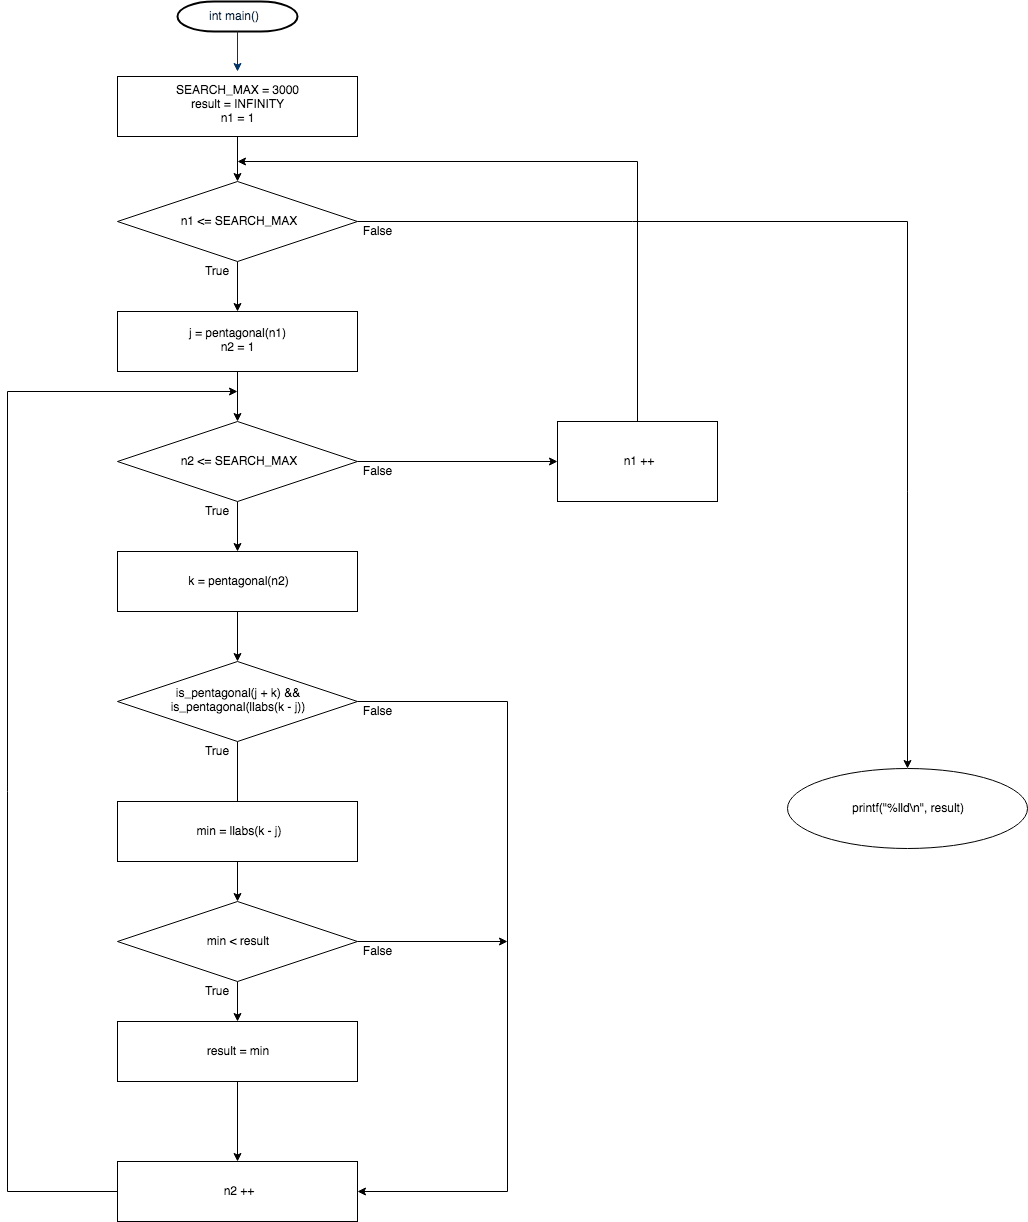

The diagram above was exported from draw.io. Its source (the exported page's mxGraphModel, read from the mxfile embedded in the PNG):
<mxGraphModel dx="1638" dy="709" grid="1" gridSize="10" guides="1" tooltips="1" connect="1" arrows="1" fold="1" page="1" pageScale="1" pageWidth="1169" pageHeight="827" background="#ffffff" math="0" shadow="0">
  <root>
    <mxCell id="0" />
    <mxCell id="1" parent="0" />
    <mxCell id="2" value="int main()" style="shape=mxgraph.flowchart.terminator;fillColor=#FFFFFF;strokeColor=#000000;strokeWidth=2;gradientColor=none;gradientDirection=north;fontColor=#001933;fontStyle=0;html=1;" parent="1" vertex="1">
      <mxGeometry x="260" y="60" width="120" height="30" as="geometry" />
    </mxCell>
    <mxCell id="7" style="fontColor=#001933;fontStyle=1;strokeColor=#003366;strokeWidth=1;html=1;" parent="1" source="2" edge="1">
      <mxGeometry relative="1" as="geometry">
        <mxPoint x="320" y="130" as="targetPoint" />
      </mxGeometry>
    </mxCell>
    <mxCell id="V6CZ53cXfYLKJhc9U7QU-56" style="edgeStyle=orthogonalEdgeStyle;rounded=0;orthogonalLoop=1;jettySize=auto;html=1;exitX=0.5;exitY=1;exitDx=0;exitDy=0;" edge="1" parent="1" source="V6CZ53cXfYLKJhc9U7QU-55">
      <mxGeometry relative="1" as="geometry">
        <mxPoint x="320" y="240" as="targetPoint" />
      </mxGeometry>
    </mxCell>
    <mxCell id="V6CZ53cXfYLKJhc9U7QU-55" value="&lt;div&gt;&lt;span&gt;SEARCH_MAX =&amp;nbsp;&lt;/span&gt;&lt;span&gt;3000&lt;/span&gt;&lt;/div&gt;&lt;div&gt;&lt;div&gt;result &lt;span&gt;=&amp;nbsp;&lt;/span&gt;&lt;span&gt;INFINITY&lt;/span&gt;&lt;/div&gt;&lt;/div&gt;&lt;div&gt;n1 = 1&lt;/div&gt;" style="rounded=0;whiteSpace=wrap;html=1;" vertex="1" parent="1">
      <mxGeometry x="200" y="135" width="240" height="60" as="geometry" />
    </mxCell>
    <mxCell id="V6CZ53cXfYLKJhc9U7QU-59" value="" style="edgeStyle=orthogonalEdgeStyle;rounded=0;orthogonalLoop=1;jettySize=auto;html=1;" edge="1" parent="1" source="V6CZ53cXfYLKJhc9U7QU-57">
      <mxGeometry relative="1" as="geometry">
        <mxPoint x="320" y="370" as="targetPoint" />
      </mxGeometry>
    </mxCell>
    <mxCell id="V6CZ53cXfYLKJhc9U7QU-93" value="" style="edgeStyle=orthogonalEdgeStyle;rounded=0;orthogonalLoop=1;jettySize=auto;html=1;" edge="1" parent="1" source="V6CZ53cXfYLKJhc9U7QU-57">
      <mxGeometry relative="1" as="geometry">
        <mxPoint x="990" y="827" as="targetPoint" />
      </mxGeometry>
    </mxCell>
    <mxCell id="V6CZ53cXfYLKJhc9U7QU-57" value="n1 &amp;lt;= SEARCH_MAX" style="rhombus;whiteSpace=wrap;html=1;" vertex="1" parent="1">
      <mxGeometry x="200" y="240" width="240" height="80" as="geometry" />
    </mxCell>
    <mxCell id="V6CZ53cXfYLKJhc9U7QU-62" value="" style="edgeStyle=orthogonalEdgeStyle;rounded=0;orthogonalLoop=1;jettySize=auto;html=1;" edge="1" parent="1" source="V6CZ53cXfYLKJhc9U7QU-60">
      <mxGeometry relative="1" as="geometry">
        <mxPoint x="320" y="480" as="targetPoint" />
      </mxGeometry>
    </mxCell>
    <mxCell id="V6CZ53cXfYLKJhc9U7QU-60" value="j = pentagonal(n1)&lt;br&gt;n2 = 1&lt;br&gt;" style="rounded=0;whiteSpace=wrap;html=1;" vertex="1" parent="1">
      <mxGeometry x="200" y="370" width="240" height="60" as="geometry" />
    </mxCell>
    <mxCell id="V6CZ53cXfYLKJhc9U7QU-65" value="" style="edgeStyle=orthogonalEdgeStyle;rounded=0;orthogonalLoop=1;jettySize=auto;html=1;" edge="1" parent="1" source="V6CZ53cXfYLKJhc9U7QU-63" target="V6CZ53cXfYLKJhc9U7QU-64">
      <mxGeometry relative="1" as="geometry" />
    </mxCell>
    <mxCell id="V6CZ53cXfYLKJhc9U7QU-88" value="" style="edgeStyle=orthogonalEdgeStyle;rounded=0;orthogonalLoop=1;jettySize=auto;html=1;entryX=0;entryY=0.5;entryDx=0;entryDy=0;" edge="1" parent="1" source="V6CZ53cXfYLKJhc9U7QU-63" target="V6CZ53cXfYLKJhc9U7QU-89">
      <mxGeometry relative="1" as="geometry">
        <mxPoint x="520" y="520" as="targetPoint" />
      </mxGeometry>
    </mxCell>
    <mxCell id="V6CZ53cXfYLKJhc9U7QU-63" value="n2 &amp;lt;= SEARCH_MAX" style="rhombus;whiteSpace=wrap;html=1;" vertex="1" parent="1">
      <mxGeometry x="200" y="480" width="240" height="80" as="geometry" />
    </mxCell>
    <mxCell id="V6CZ53cXfYLKJhc9U7QU-68" value="" style="edgeStyle=orthogonalEdgeStyle;rounded=0;orthogonalLoop=1;jettySize=auto;html=1;" edge="1" parent="1" source="V6CZ53cXfYLKJhc9U7QU-64" target="V6CZ53cXfYLKJhc9U7QU-67">
      <mxGeometry relative="1" as="geometry" />
    </mxCell>
    <mxCell id="V6CZ53cXfYLKJhc9U7QU-64" value="k = pentagonal(n2)&lt;br&gt;" style="rounded=0;whiteSpace=wrap;html=1;" vertex="1" parent="1">
      <mxGeometry x="200" y="610" width="240" height="60" as="geometry" />
    </mxCell>
    <mxCell id="V6CZ53cXfYLKJhc9U7QU-70" value="" style="edgeStyle=orthogonalEdgeStyle;rounded=0;orthogonalLoop=1;jettySize=auto;html=1;" edge="1" parent="1" source="V6CZ53cXfYLKJhc9U7QU-67">
      <mxGeometry relative="1" as="geometry">
        <mxPoint x="320" y="880" as="targetPoint" />
      </mxGeometry>
    </mxCell>
    <mxCell id="V6CZ53cXfYLKJhc9U7QU-84" value="" style="edgeStyle=orthogonalEdgeStyle;rounded=0;orthogonalLoop=1;jettySize=auto;html=1;entryX=1;entryY=0.5;entryDx=0;entryDy=0;" edge="1" parent="1" source="V6CZ53cXfYLKJhc9U7QU-67" target="V6CZ53cXfYLKJhc9U7QU-76">
      <mxGeometry relative="1" as="geometry">
        <mxPoint x="700" y="1250" as="targetPoint" />
        <Array as="points">
          <mxPoint x="590" y="760" />
          <mxPoint x="590" y="1250" />
        </Array>
      </mxGeometry>
    </mxCell>
    <mxCell id="V6CZ53cXfYLKJhc9U7QU-67" value="&lt;div&gt;&lt;span&gt;is_pentagonal&lt;/span&gt;(j &lt;span&gt;+&lt;/span&gt; k)&amp;nbsp;&lt;span&gt;&amp;amp;&amp;amp;&lt;/span&gt;&lt;/div&gt;&lt;div&gt;&lt;span&gt;is_pentagonal&lt;/span&gt;(&lt;span&gt;llabs&lt;/span&gt;(k &lt;span&gt;-&lt;/span&gt; j))&lt;/div&gt;" style="rhombus;whiteSpace=wrap;html=1;" vertex="1" parent="1">
      <mxGeometry x="200" y="720" width="240" height="80" as="geometry" />
    </mxCell>
    <mxCell id="V6CZ53cXfYLKJhc9U7QU-73" value="" style="edgeStyle=orthogonalEdgeStyle;rounded=0;orthogonalLoop=1;jettySize=auto;html=1;" edge="1" parent="1" source="V6CZ53cXfYLKJhc9U7QU-71" target="V6CZ53cXfYLKJhc9U7QU-72">
      <mxGeometry relative="1" as="geometry" />
    </mxCell>
    <mxCell id="V6CZ53cXfYLKJhc9U7QU-71" value="min = llabs(k - j)" style="rounded=0;whiteSpace=wrap;html=1;" vertex="1" parent="1">
      <mxGeometry x="200" y="860" width="240" height="60" as="geometry" />
    </mxCell>
    <mxCell id="V6CZ53cXfYLKJhc9U7QU-75" value="" style="edgeStyle=orthogonalEdgeStyle;rounded=0;orthogonalLoop=1;jettySize=auto;html=1;" edge="1" parent="1" source="V6CZ53cXfYLKJhc9U7QU-72" target="V6CZ53cXfYLKJhc9U7QU-74">
      <mxGeometry relative="1" as="geometry" />
    </mxCell>
    <mxCell id="V6CZ53cXfYLKJhc9U7QU-82" value="" style="edgeStyle=orthogonalEdgeStyle;rounded=0;orthogonalLoop=1;jettySize=auto;html=1;" edge="1" parent="1" source="V6CZ53cXfYLKJhc9U7QU-72">
      <mxGeometry relative="1" as="geometry">
        <mxPoint x="590" y="1000" as="targetPoint" />
        <Array as="points">
          <mxPoint x="440" y="1040" />
        </Array>
      </mxGeometry>
    </mxCell>
    <mxCell id="V6CZ53cXfYLKJhc9U7QU-72" value="&lt;div&gt;min &amp;lt; result&lt;/div&gt;" style="rhombus;whiteSpace=wrap;html=1;" vertex="1" parent="1">
      <mxGeometry x="200" y="960" width="240" height="80" as="geometry" />
    </mxCell>
    <mxCell id="V6CZ53cXfYLKJhc9U7QU-77" value="" style="edgeStyle=orthogonalEdgeStyle;rounded=0;orthogonalLoop=1;jettySize=auto;html=1;" edge="1" parent="1" source="V6CZ53cXfYLKJhc9U7QU-74" target="V6CZ53cXfYLKJhc9U7QU-76">
      <mxGeometry relative="1" as="geometry" />
    </mxCell>
    <mxCell id="V6CZ53cXfYLKJhc9U7QU-74" value="result = min&lt;br&gt;" style="rounded=0;whiteSpace=wrap;html=1;" vertex="1" parent="1">
      <mxGeometry x="200" y="1080" width="240" height="60" as="geometry" />
    </mxCell>
    <mxCell id="V6CZ53cXfYLKJhc9U7QU-86" value="" style="edgeStyle=orthogonalEdgeStyle;rounded=0;orthogonalLoop=1;jettySize=auto;html=1;" edge="1" parent="1" source="V6CZ53cXfYLKJhc9U7QU-76">
      <mxGeometry relative="1" as="geometry">
        <mxPoint x="320" y="450" as="targetPoint" />
        <Array as="points">
          <mxPoint x="90" y="1250" />
          <mxPoint x="90" y="450" />
        </Array>
      </mxGeometry>
    </mxCell>
    <mxCell id="V6CZ53cXfYLKJhc9U7QU-76" value="n2 ++&lt;br&gt;" style="rounded=0;whiteSpace=wrap;html=1;" vertex="1" parent="1">
      <mxGeometry x="200" y="1220" width="240" height="60" as="geometry" />
    </mxCell>
    <mxCell id="V6CZ53cXfYLKJhc9U7QU-91" value="" style="edgeStyle=orthogonalEdgeStyle;rounded=0;orthogonalLoop=1;jettySize=auto;html=1;" edge="1" parent="1" source="V6CZ53cXfYLKJhc9U7QU-89">
      <mxGeometry relative="1" as="geometry">
        <mxPoint x="320" y="220" as="targetPoint" />
        <Array as="points">
          <mxPoint x="720" y="220" />
        </Array>
      </mxGeometry>
    </mxCell>
    <mxCell id="V6CZ53cXfYLKJhc9U7QU-89" value="n1 ++" style="rounded=0;whiteSpace=wrap;html=1;" vertex="1" parent="1">
      <mxGeometry x="640" y="480" width="160" height="80" as="geometry" />
    </mxCell>
    <mxCell id="V6CZ53cXfYLKJhc9U7QU-95" value="&lt;div&gt;&lt;span&gt;printf(&lt;/span&gt;&lt;span&gt;&quot;&lt;/span&gt;&lt;span&gt;%lld&lt;/span&gt;&lt;span&gt;\n&lt;/span&gt;&lt;span&gt;&quot;&lt;/span&gt;&lt;span&gt;, result)&lt;/span&gt;&lt;/div&gt;" style="ellipse;whiteSpace=wrap;html=1;" vertex="1" parent="1">
      <mxGeometry x="870" y="827" width="240" height="80" as="geometry" />
    </mxCell>
    <mxCell id="V6CZ53cXfYLKJhc9U7QU-96" value="False" style="text;html=1;strokeColor=none;fillColor=none;align=center;verticalAlign=middle;whiteSpace=wrap;rounded=0;" vertex="1" parent="1">
      <mxGeometry x="440" y="520" width="40" height="20" as="geometry" />
    </mxCell>
    <mxCell id="V6CZ53cXfYLKJhc9U7QU-97" value="False" style="text;html=1;strokeColor=none;fillColor=none;align=center;verticalAlign=middle;whiteSpace=wrap;rounded=0;" vertex="1" parent="1">
      <mxGeometry x="440" y="760" width="40" height="20" as="geometry" />
    </mxCell>
    <mxCell id="V6CZ53cXfYLKJhc9U7QU-98" value="False" style="text;html=1;strokeColor=none;fillColor=none;align=center;verticalAlign=middle;whiteSpace=wrap;rounded=0;" vertex="1" parent="1">
      <mxGeometry x="440" y="1000" width="40" height="20" as="geometry" />
    </mxCell>
    <mxCell id="V6CZ53cXfYLKJhc9U7QU-99" value="False" style="text;html=1;strokeColor=none;fillColor=none;align=center;verticalAlign=middle;whiteSpace=wrap;rounded=0;" vertex="1" parent="1">
      <mxGeometry x="440" y="280" width="40" height="20" as="geometry" />
    </mxCell>
    <mxCell id="V6CZ53cXfYLKJhc9U7QU-100" value="True" style="text;html=1;strokeColor=none;fillColor=none;align=center;verticalAlign=middle;whiteSpace=wrap;rounded=0;" vertex="1" parent="1">
      <mxGeometry x="280" y="320" width="40" height="20" as="geometry" />
    </mxCell>
    <mxCell id="V6CZ53cXfYLKJhc9U7QU-101" value="True" style="text;html=1;strokeColor=none;fillColor=none;align=center;verticalAlign=middle;whiteSpace=wrap;rounded=0;" vertex="1" parent="1">
      <mxGeometry x="280" y="560" width="40" height="20" as="geometry" />
    </mxCell>
    <mxCell id="V6CZ53cXfYLKJhc9U7QU-102" value="True" style="text;html=1;strokeColor=none;fillColor=none;align=center;verticalAlign=middle;whiteSpace=wrap;rounded=0;" vertex="1" parent="1">
      <mxGeometry x="280" y="800" width="40" height="20" as="geometry" />
    </mxCell>
    <mxCell id="V6CZ53cXfYLKJhc9U7QU-103" value="True" style="text;html=1;strokeColor=none;fillColor=none;align=center;verticalAlign=middle;whiteSpace=wrap;rounded=0;" vertex="1" parent="1">
      <mxGeometry x="280" y="1040" width="40" height="20" as="geometry" />
    </mxCell>
  </root>
</mxGraphModel>